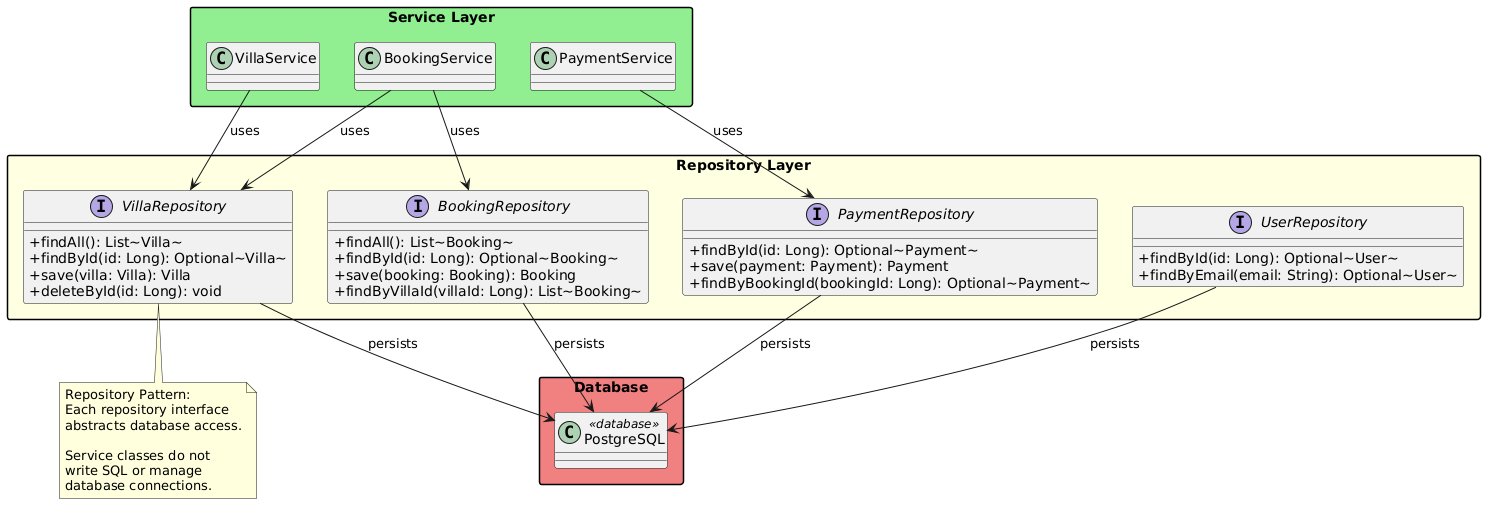

The diagram above was rendered by PlantUML. Its source (embedded in the PNG):
@startuml
skinparam classAttributeIconSize 0
skinparam shadowing false
skinparam packageStyle rectangle

package "Service Layer" #LightGreen {
  class VillaService
  class BookingService
  class PaymentService
}

package "Repository Layer" #LightYellow {
  interface VillaRepository {
    + findAll(): List~Villa~
    + findById(id: Long): Optional~Villa~
    + save(villa: Villa): Villa
    + deleteById(id: Long): void
  }

  interface BookingRepository {
    + findAll(): List~Booking~
    + findById(id: Long): Optional~Booking~
    + save(booking: Booking): Booking
    + findByVillaId(villaId: Long): List~Booking~
  }

  interface PaymentRepository {
    + findById(id: Long): Optional~Payment~
    + save(payment: Payment): Payment
    + findByBookingId(bookingId: Long): Optional~Payment~
  }

  interface UserRepository {
    + findById(id: Long): Optional~User~
    + findByEmail(email: String): Optional~User~
  }
}

package "Database" #LightCoral {
  class "PostgreSQL" as DB <<database>>
}

VillaService --> VillaRepository : uses
BookingService --> BookingRepository : uses
BookingService --> VillaRepository : uses
PaymentService --> PaymentRepository : uses

VillaRepository --> DB : persists
BookingRepository --> DB : persists
PaymentRepository --> DB : persists
UserRepository --> DB : persists

note bottom of VillaRepository
Repository Pattern:
Each repository interface
abstracts database access.

Service classes do not
write SQL or manage
database connections.
end note

@enduml